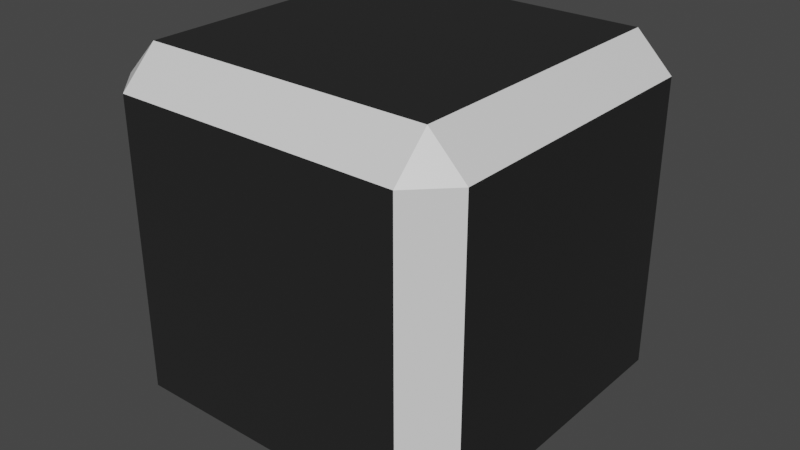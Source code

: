 # Source: basic_enemy.blend  (saved by Blender 2.80.75; exported with 4.5.12 LTS)
import bpy
from mathutils import Matrix  # noqa: F401  (used for matrix-valued properties, if any)

bpy.ops.wm.read_factory_settings(use_empty=True)
scene = bpy.context.scene
scene.name = 'Scene'

# ---- collections
col_collection = bpy.data.collections.new('Collection'); scene.collection.children.link(col_collection)

# ---- materials (node trees are filled in below, after node groups)
mat_material = bpy.data.materials.new('Material')
mat_material.alpha_threshold = 0.0
mat_material.use_transparent_shadow = False
mat_material.line_color = (0.0, 0.0, 0.0, 1.0)
mat_material_001 = bpy.data.materials.new('Material.001')
mat_material_001.use_transparent_shadow = False

# ---- material node trees
mat_material.use_nodes = True; mat_material.node_tree.nodes.clear()
_N = mat_material.node_tree.nodes; _L = mat_material.node_tree.links
n0 = _N.new('ShaderNodeOutputMaterial'); n0.name = 'Material Output'; n0.location = (300, 300)
n1 = _N.new('ShaderNodeBsdfPrincipled'); n1.name = 'Principled BSDF'; n1.location = (10, 300)
n1.distribution = 'GGX'
n1.subsurface_method = 'BURLEY'
n1.inputs[2].default_value = 0.4
n1.inputs[3].default_value = 1.45
n1.inputs[27].default_value = (0.0, 0.0, 0.0, 1.0)
n1.inputs[28].default_value = 1.0
_L.new(n1.outputs[0], n0.inputs[0])
n0.is_active_output = True
mat_material_001.use_nodes = True; mat_material_001.node_tree.nodes.clear()
_N = mat_material_001.node_tree.nodes; _L = mat_material_001.node_tree.links
n0 = _N.new('ShaderNodeOutputMaterial'); n0.name = 'Material Output'; n0.location = (300, 300)
n1 = _N.new('ShaderNodeBsdfPrincipled'); n1.name = 'Principled BSDF'; n1.location = (10, 300)
n1.distribution = 'GGX'
n1.subsurface_method = 'BURLEY'
n1.inputs[0].default_value = (0.01834, 0.01834, 0.01834, 1.0)
n1.inputs[3].default_value = 1.45
n1.inputs[27].default_value = (0.0, 0.0, 0.0, 1.0)
n1.inputs[28].default_value = 1.0
_L.new(n1.outputs[0], n0.inputs[0])
n0.is_active_output = True

# ---- world
world_world = bpy.data.worlds.new('World'); scene.world = world_world
world_world.use_nodes = True; world_world.node_tree.nodes.clear()
_N = world_world.node_tree.nodes; _L = world_world.node_tree.links
n0 = _N.new('ShaderNodeOutputWorld'); n0.name = 'World Output'; n0.location = (300, 300)
n1 = _N.new('ShaderNodeBackground'); n1.name = 'Background'; n1.location = (10, 300)
n1.inputs[0].default_value = (0.05088, 0.05088, 0.05088, 1.0)
_L.new(n1.outputs[0], n0.inputs[0])
n0.is_active_output = True
world_world.color = (0.05088, 0.05088, 0.05088)
world_world.use_sun_shadow = False
world_world.sun_shadow_jitter_overblur = 0.0

# ---- meshes
me_cube = bpy.data.meshes.new('Cube')
me_cube.from_pydata([(0.4, 0.5, 0.4), (0.4, 0.4, 0.5), (0.5, 0.4, 0.4), (0.4, 0.4, -0.5), (0.4, 0.5, -0.4), (0.5, 0.4, -0.4), (0.5, -0.4, 0.4), (0.4, -0.4, 0.5), (0.4, -0.5, 0.4), (0.5, -0.4, -0.4), (0.4, -0.5, -0.4), (0.4, -0.4, -0.5), (-0.4, 0.5, 0.4), (-0.5, 0.4, 0.4), (-0.4, 0.4, 0.5), (-0.5, 0.4, -0.4), (-0.4, 0.5, -0.4), (-0.4, 0.4, -0.5), (-0.5, -0.4, 0.4), (-0.4, -0.5, 0.4), (-0.4, -0.4, 0.5), (-0.4, -0.4, -0.5), (-0.4, -0.5, -0.4), (-0.5, -0.4, -0.4)], [], [(17, 3, 11, 21), (23, 18, 13, 15), (10, 8, 19, 22), (1, 14, 20, 7), (5, 2, 6, 9), (0, 1, 2), (3, 4, 5), (6, 7, 8), (9, 10, 11), (12, 13, 14), (15, 16, 17), (18, 19, 20), (21, 22, 23), (17, 21, 23, 15), (3, 17, 16, 4), (2, 5, 4, 0), (22, 19, 18, 23), (8, 10, 9, 6), (12, 16, 15, 13), (7, 20, 19, 8), (1, 7, 6, 2), (21, 11, 10, 22), (20, 14, 13, 18), (14, 1, 0, 12), (11, 3, 5, 9), (16, 12, 0, 4)])
me_cube.polygons.foreach_set('material_index', [1, 1, 1, 1, 1, 0, 0, 0, 0, 0, 0, 0, 0, 0, 0, 0, 0, 0, 0, 0, 0, 0, 0, 0, 0, 1])
_uv = me_cube.uv_layers.new(name='UVMap')
_uv.uv.foreach_set('vector', [0.4, 0.775, 0.6, 0.775, 0.6, 0.975, 0.4, 0.975, 0.4, 0.525, 0.6, 0.525, 0.6, 0.725, 0.4, 0.725, 0.4, 0.275, 0.6, 0.275, 0.6, 0.475, 0.4, 0.475, 0.4, 0.025, 0.6, 0.025, 0.6, 0.225, 0.4, 0.225, 0.15, 0.525, 0.35, 0.525, 0.35, 0.725, 0.15, 0.725, 0.85, 0.725, 0.875, 0.725, 0.85, 0.75, 0.6, 0.775, 0.6, 0.75, 0.625, 0.775, 0.35, 0.725, 0.375, 0.725, 0.35, 0.75, 0.15, 0.725, 0.15, 0.75, 0.125, 0.725, 0.85, 0.525, 0.85, 0.5, 0.875, 0.525, 0.4, 0.725, 0.4, 0.75, 0.375, 0.725, 0.6, 0.525, 0.6, 0.5, 0.625, 0.525, 0.4, 0.975, 0.4, 1.0, 0.375, 0.975, 0.4, 0.775, 0.4, 0.975, 0.375, 0.975, 0.375, 0.775, 0.6, 0.775, 0.4, 0.775, 0.4, 0.75, 0.6, 0.75, 0.35, 0.525, 0.15, 0.525, 0.15, 0.5, 0.35, 0.5, 0.4, 0.475, 0.6, 0.475, 0.6, 0.525, 0.4, 0.525, 0.6, 0.275, 0.4, 0.275, 0.4, 0.25, 0.6, 0.25, 0.85, 0.525, 0.65, 0.525, 0.65, 0.5, 0.85, 0.5, 0.4, 0.225, 0.6, 0.225, 0.6, 0.25, 0.4, 0.25, 0.4, 0.025, 0.4, 0.225, 0.375, 0.225, 0.375, 0.025, 0.4, 0.975, 0.6, 0.975, 0.6, 1.0, 0.4, 1.0, 0.6, 0.225, 0.6, 0.025, 0.625, 0.025, 0.625, 0.225, 0.6, 0.025, 0.4, 0.025, 0.4, 0.0, 0.6, 0.0, 0.6, 0.975, 0.6, 0.775, 0.625, 0.775, 0.625, 0.975, 0.65, 0.525, 0.85, 0.525, 0.85, 0.725, 0.65, 0.725])
me_cube.materials.append(mat_material)
me_cube.materials.append(mat_material_001)
me_cube.use_remesh_preserve_volume = False
me_cube.use_remesh_preserve_attributes = False
me_cube.use_mirror_vertex_groups = False
me_cube.update()

# ---- objects
ob_cube = bpy.data.objects.new('Cube', me_cube)

# ---- transforms, parenting, visibility, modifiers, constraints
ob_cube.location = (0.0, 0.0, 0.0)
ob_cube.lock_rotations_4d = False
ob_cube.empty_display_type = 'ARROWS'
ob_cube.lineart.crease_threshold = 0.0

# ---- collection membership
col_collection.objects.link(ob_cube)

# ---- scene / render settings (as saved in the file)
scene.frame_start = 1; scene.frame_end = 250; scene.frame_set(1)
scene.render.engine = 'BLENDER_EEVEE_NEXT'
scene.cycles.use_denoising = False
scene.cycles.samples = 128
scene.cycles.sampling_pattern = 'TABULATED_SOBOL'
scene.cycles.use_adaptive_sampling = False
scene.cycles.use_light_tree = False
scene.view_settings.view_transform = 'Filmic'
bpy.context.view_layer.update()

# ---- added for rendering (the .blend has no active camera and no usable light): camera, sun
cam_auto = bpy.data.cameras.new('AutoCamera')
cam_auto.lens = 50.0
cam_auto.sensor_width = 36.0
cam_auto.clip_end = 1000.0
ob_auto_camera = bpy.data.objects.new('AutoCamera', cam_auto)
scene.collection.objects.link(ob_auto_camera)
ob_auto_camera.location = (1.60254, -1.92304, 1.28203)
ob_auto_camera.rotation_euler = (1.09748, -7.21219e-08, 0.694738)
scene.camera = ob_auto_camera
light_auto_sun = bpy.data.lights.new('AutoSun', 'SUN')
light_auto_sun.energy = 3.0
light_auto_sun.angle = 0.0523599
ob_auto_sun = bpy.data.objects.new('AutoSun', light_auto_sun)
scene.collection.objects.link(ob_auto_sun)
ob_auto_sun.rotation_euler = (0.872665, 0.174533, 0.523599)
bpy.context.view_layer.update()
